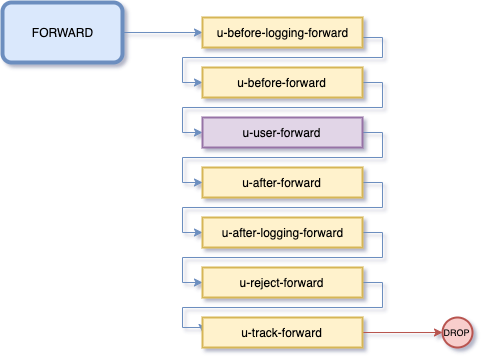

The diagram above was exported from draw.io. Its source (the exported page's mxGraphModel, read from the mxfile embedded in the PNG):
<mxGraphModel dx="1092" dy="989" grid="1" gridSize="10" guides="1" tooltips="1" connect="1" arrows="1" fold="1" page="1" pageScale="1" pageWidth="1654" pageHeight="1169" background="#ffffff" math="0" shadow="1">
  <root>
    <mxCell id="0" />
    <mxCell id="1" parent="0" />
    <mxCell id="2" style="edgeStyle=orthogonalEdgeStyle;rounded=0;orthogonalLoop=1;jettySize=auto;html=1;exitX=1;exitY=0.5;exitDx=0;exitDy=0;entryX=0;entryY=0.5;entryDx=0;entryDy=0;fontSize=11;fillColor=#dae8fc;strokeColor=#6c8ebf;" edge="1" source="3" target="5" parent="1">
      <mxGeometry relative="1" as="geometry" />
    </mxCell>
    <mxCell id="3" value="FORWARD" style="rounded=1;whiteSpace=wrap;html=1;strokeWidth=4;fillColor=#dae8fc;strokeColor=#6c8ebf;" vertex="1" parent="1">
      <mxGeometry x="80" y="455" width="120" height="60" as="geometry" />
    </mxCell>
    <mxCell id="4" style="edgeStyle=orthogonalEdgeStyle;rounded=0;orthogonalLoop=1;jettySize=auto;html=1;exitX=1;exitY=0.5;exitDx=0;exitDy=0;entryX=0;entryY=0.5;entryDx=0;entryDy=0;fontSize=11;fillColor=#dae8fc;strokeColor=#6c8ebf;" edge="1" source="5" target="7" parent="1">
      <mxGeometry relative="1" as="geometry">
        <Array as="points">
          <mxPoint x="440" y="490" />
          <mxPoint x="460" y="490" />
          <mxPoint x="460" y="510" />
          <mxPoint x="260" y="510" />
          <mxPoint x="260" y="535" />
        </Array>
      </mxGeometry>
    </mxCell>
    <mxCell id="5" value="u-before-logging-forward" style="rounded=0;whiteSpace=wrap;html=1;strokeWidth=2;fillColor=#fff2cc;strokeColor=#d6b656;" vertex="1" parent="1">
      <mxGeometry x="280" y="470" width="160" height="30" as="geometry" />
    </mxCell>
    <mxCell id="6" style="edgeStyle=orthogonalEdgeStyle;rounded=0;orthogonalLoop=1;jettySize=auto;html=1;exitX=1;exitY=0.5;exitDx=0;exitDy=0;entryX=0;entryY=0.5;entryDx=0;entryDy=0;fontSize=11;fillColor=#dae8fc;strokeColor=#6c8ebf;" edge="1" source="7" target="17" parent="1">
      <mxGeometry relative="1" as="geometry">
        <Array as="points">
          <mxPoint x="460" y="535" />
          <mxPoint x="460" y="560" />
          <mxPoint x="260" y="560" />
          <mxPoint x="260" y="585" />
        </Array>
      </mxGeometry>
    </mxCell>
    <mxCell id="7" value="u-before-forward" style="rounded=0;whiteSpace=wrap;html=1;strokeWidth=2;fillColor=#fff2cc;strokeColor=#d6b656;" vertex="1" parent="1">
      <mxGeometry x="280" y="520" width="160" height="30" as="geometry" />
    </mxCell>
    <mxCell id="8" style="edgeStyle=orthogonalEdgeStyle;rounded=0;orthogonalLoop=1;jettySize=auto;html=1;exitX=1;exitY=0.5;exitDx=0;exitDy=0;entryX=0;entryY=0.5;entryDx=0;entryDy=0;fontSize=11;fillColor=#dae8fc;strokeColor=#6c8ebf;" edge="1" source="9" target="11" parent="1">
      <mxGeometry relative="1" as="geometry">
        <Array as="points">
          <mxPoint x="460" y="635" />
          <mxPoint x="460" y="660" />
          <mxPoint x="260" y="660" />
          <mxPoint x="260" y="685" />
        </Array>
      </mxGeometry>
    </mxCell>
    <mxCell id="9" value="u-after-forward" style="rounded=0;whiteSpace=wrap;html=1;strokeWidth=2;fillColor=#fff2cc;strokeColor=#d6b656;" vertex="1" parent="1">
      <mxGeometry x="280" y="620" width="160" height="30" as="geometry" />
    </mxCell>
    <mxCell id="10" style="edgeStyle=orthogonalEdgeStyle;rounded=0;orthogonalLoop=1;jettySize=auto;html=1;exitX=1;exitY=0.5;exitDx=0;exitDy=0;entryX=0;entryY=0.5;entryDx=0;entryDy=0;fontSize=11;fillColor=#dae8fc;strokeColor=#6c8ebf;" edge="1" source="11" target="13" parent="1">
      <mxGeometry relative="1" as="geometry">
        <Array as="points">
          <mxPoint x="460" y="685" />
          <mxPoint x="460" y="710" />
          <mxPoint x="260" y="710" />
          <mxPoint x="260" y="735" />
        </Array>
      </mxGeometry>
    </mxCell>
    <mxCell id="11" value="u-after-logging-forward" style="rounded=0;whiteSpace=wrap;html=1;strokeWidth=2;fillColor=#fff2cc;strokeColor=#d6b656;" vertex="1" parent="1">
      <mxGeometry x="280" y="670" width="160" height="30" as="geometry" />
    </mxCell>
    <mxCell id="12" style="edgeStyle=orthogonalEdgeStyle;rounded=0;orthogonalLoop=1;jettySize=auto;html=1;exitX=1;exitY=0.5;exitDx=0;exitDy=0;entryX=0;entryY=0.5;entryDx=0;entryDy=0;fontSize=11;fillColor=#dae8fc;strokeColor=#6c8ebf;" edge="1" source="13" target="15" parent="1">
      <mxGeometry relative="1" as="geometry">
        <Array as="points">
          <mxPoint x="460" y="735" />
          <mxPoint x="460" y="760" />
          <mxPoint x="260" y="760" />
          <mxPoint x="260" y="780" />
        </Array>
      </mxGeometry>
    </mxCell>
    <mxCell id="13" value="u-reject-forward" style="rounded=0;whiteSpace=wrap;html=1;strokeWidth=2;fillColor=#fff2cc;strokeColor=#d6b656;" vertex="1" parent="1">
      <mxGeometry x="280" y="720" width="160" height="30" as="geometry" />
    </mxCell>
    <mxCell id="14" style="edgeStyle=orthogonalEdgeStyle;rounded=0;orthogonalLoop=1;jettySize=auto;html=1;exitX=1;exitY=0.5;exitDx=0;exitDy=0;entryX=0;entryY=0.5;entryDx=0;entryDy=0;fontSize=9;fillColor=#f8cecc;strokeColor=#b85450;" edge="1" source="15" target="18" parent="1">
      <mxGeometry relative="1" as="geometry" />
    </mxCell>
    <mxCell id="15" value="u-track-forward" style="rounded=0;whiteSpace=wrap;html=1;strokeWidth=2;fillColor=#fff2cc;strokeColor=#d6b656;" vertex="1" parent="1">
      <mxGeometry x="280" y="770" width="160" height="30" as="geometry" />
    </mxCell>
    <mxCell id="16" style="edgeStyle=orthogonalEdgeStyle;rounded=0;orthogonalLoop=1;jettySize=auto;html=1;exitX=1;exitY=0.5;exitDx=0;exitDy=0;entryX=0;entryY=0.5;entryDx=0;entryDy=0;fontSize=11;fillColor=#dae8fc;strokeColor=#6c8ebf;" edge="1" source="17" target="9" parent="1">
      <mxGeometry relative="1" as="geometry">
        <Array as="points">
          <mxPoint x="460" y="585" />
          <mxPoint x="460" y="610" />
          <mxPoint x="260" y="610" />
          <mxPoint x="260" y="635" />
        </Array>
      </mxGeometry>
    </mxCell>
    <mxCell id="17" value="u-user-forward" style="rounded=0;whiteSpace=wrap;html=1;strokeWidth=2;fillColor=#e1d5e7;strokeColor=#9673a6;" vertex="1" parent="1">
      <mxGeometry x="280" y="570" width="160" height="30" as="geometry" />
    </mxCell>
    <mxCell id="18" value="DROP" style="ellipse;whiteSpace=wrap;html=1;strokeWidth=2;fillColor=#f8cecc;strokeColor=#b85450;fontSize=9;" vertex="1" parent="1">
      <mxGeometry x="520" y="770" width="30" height="30" as="geometry" />
    </mxCell>
  </root>
</mxGraphModel>